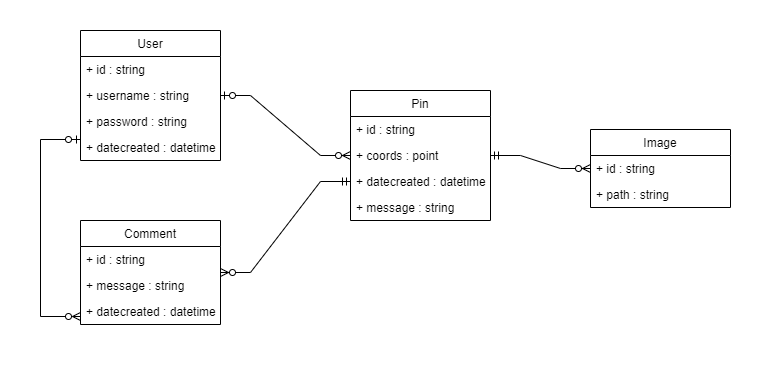

The diagram above was exported from draw.io. Its source (the exported page's mxGraphModel, read from the mxfile embedded in the PNG):
<mxGraphModel dx="725" dy="475" grid="1" gridSize="10" guides="1" tooltips="1" connect="1" arrows="1" fold="1" page="1" pageScale="1" pageWidth="850" pageHeight="1100" math="0" shadow="0">
  <root>
    <mxCell id="0" />
    <mxCell id="1" parent="0" />
    <mxCell id="31" value="" style="rounded=0;whiteSpace=wrap;html=1;strokeColor=none;" parent="1" vertex="1">
      <mxGeometry x="40" y="50" width="770" height="370" as="geometry" />
    </mxCell>
    <mxCell id="2" value="User" style="swimlane;fontStyle=0;childLayout=stackLayout;horizontal=1;startSize=26;horizontalStack=0;resizeParent=1;resizeParentMax=0;resizeLast=0;collapsible=1;marginBottom=0;" parent="1" vertex="1">
      <mxGeometry x="120" y="80" width="140" height="130" as="geometry" />
    </mxCell>
    <mxCell id="3" value="+ id : string" style="text;strokeColor=none;fillColor=none;align=left;verticalAlign=top;spacingLeft=4;spacingRight=4;overflow=hidden;rotatable=0;points=[[0,0.5],[1,0.5]];portConstraint=eastwest;" parent="2" vertex="1">
      <mxGeometry y="26" width="140" height="26" as="geometry" />
    </mxCell>
    <mxCell id="4" value="+ username : string" style="text;strokeColor=none;fillColor=none;align=left;verticalAlign=top;spacingLeft=4;spacingRight=4;overflow=hidden;rotatable=0;points=[[0,0.5],[1,0.5]];portConstraint=eastwest;" parent="2" vertex="1">
      <mxGeometry y="52" width="140" height="26" as="geometry" />
    </mxCell>
    <mxCell id="5" value="+ password : string" style="text;strokeColor=none;fillColor=none;align=left;verticalAlign=top;spacingLeft=4;spacingRight=4;overflow=hidden;rotatable=0;points=[[0,0.5],[1,0.5]];portConstraint=eastwest;" parent="2" vertex="1">
      <mxGeometry y="78" width="140" height="26" as="geometry" />
    </mxCell>
    <mxCell id="6" value="+ datecreated : datetime" style="text;strokeColor=none;fillColor=none;align=left;verticalAlign=top;spacingLeft=4;spacingRight=4;overflow=hidden;rotatable=0;points=[[0,0.5],[1,0.5]];portConstraint=eastwest;" parent="2" vertex="1">
      <mxGeometry y="104" width="140" height="26" as="geometry" />
    </mxCell>
    <mxCell id="7" value="Pin" style="swimlane;fontStyle=0;childLayout=stackLayout;horizontal=1;startSize=26;horizontalStack=0;resizeParent=1;resizeParentMax=0;resizeLast=0;collapsible=1;marginBottom=0;" parent="1" vertex="1">
      <mxGeometry x="390" y="140" width="140" height="130" as="geometry" />
    </mxCell>
    <mxCell id="8" value="+ id : string" style="text;strokeColor=none;fillColor=none;align=left;verticalAlign=top;spacingLeft=4;spacingRight=4;overflow=hidden;rotatable=0;points=[[0,0.5],[1,0.5]];portConstraint=eastwest;" parent="7" vertex="1">
      <mxGeometry y="26" width="140" height="26" as="geometry" />
    </mxCell>
    <mxCell id="10" value="+ coords : point" style="text;strokeColor=none;fillColor=none;align=left;verticalAlign=top;spacingLeft=4;spacingRight=4;overflow=hidden;rotatable=0;points=[[0,0.5],[1,0.5]];portConstraint=eastwest;" parent="7" vertex="1">
      <mxGeometry y="52" width="140" height="26" as="geometry" />
    </mxCell>
    <mxCell id="11" value="+ datecreated : datetime" style="text;strokeColor=none;fillColor=none;align=left;verticalAlign=top;spacingLeft=4;spacingRight=4;overflow=hidden;rotatable=0;points=[[0,0.5],[1,0.5]];portConstraint=eastwest;" parent="7" vertex="1">
      <mxGeometry y="78" width="140" height="26" as="geometry" />
    </mxCell>
    <mxCell id="12" value="+ message : string" style="text;strokeColor=none;fillColor=none;align=left;verticalAlign=top;spacingLeft=4;spacingRight=4;overflow=hidden;rotatable=0;points=[[0,0.5],[1,0.5]];portConstraint=eastwest;" parent="7" vertex="1">
      <mxGeometry y="104" width="140" height="26" as="geometry" />
    </mxCell>
    <mxCell id="13" value="" style="edgeStyle=entityRelationEdgeStyle;fontSize=12;html=1;endArrow=ERzeroToMany;startArrow=ERzeroToOne;rounded=0;startFill=0;" parent="1" source="2" target="7" edge="1">
      <mxGeometry width="100" height="100" relative="1" as="geometry">
        <mxPoint x="240" y="380" as="sourcePoint" />
        <mxPoint x="340" y="280" as="targetPoint" />
      </mxGeometry>
    </mxCell>
    <mxCell id="14" value="Image" style="swimlane;fontStyle=0;childLayout=stackLayout;horizontal=1;startSize=26;horizontalStack=0;resizeParent=1;resizeParentMax=0;resizeLast=0;collapsible=1;marginBottom=0;" parent="1" vertex="1">
      <mxGeometry x="630" y="179" width="140" height="78" as="geometry" />
    </mxCell>
    <mxCell id="15" value="+ id : string" style="text;strokeColor=none;fillColor=none;align=left;verticalAlign=top;spacingLeft=4;spacingRight=4;overflow=hidden;rotatable=0;points=[[0,0.5],[1,0.5]];portConstraint=eastwest;" parent="14" vertex="1">
      <mxGeometry y="26" width="140" height="26" as="geometry" />
    </mxCell>
    <mxCell id="16" value="+ path : string" style="text;strokeColor=none;fillColor=none;align=left;verticalAlign=top;spacingLeft=4;spacingRight=4;overflow=hidden;rotatable=0;points=[[0,0.5],[1,0.5]];portConstraint=eastwest;" parent="14" vertex="1">
      <mxGeometry y="52" width="140" height="26" as="geometry" />
    </mxCell>
    <mxCell id="17" value="" style="edgeStyle=entityRelationEdgeStyle;fontSize=12;html=1;endArrow=ERzeroToMany;startArrow=ERmandOne;rounded=0;" parent="1" source="7" target="14" edge="1">
      <mxGeometry width="100" height="100" relative="1" as="geometry">
        <mxPoint x="440" y="320" as="sourcePoint" />
        <mxPoint x="580" y="393" as="targetPoint" />
      </mxGeometry>
    </mxCell>
    <mxCell id="18" value="Comment" style="swimlane;fontStyle=0;childLayout=stackLayout;horizontal=1;startSize=26;horizontalStack=0;resizeParent=1;resizeParentMax=0;resizeLast=0;collapsible=1;marginBottom=0;" parent="1" vertex="1">
      <mxGeometry x="120" y="270" width="140" height="104" as="geometry" />
    </mxCell>
    <mxCell id="19" value="+ id : string" style="text;strokeColor=none;fillColor=none;align=left;verticalAlign=top;spacingLeft=4;spacingRight=4;overflow=hidden;rotatable=0;points=[[0,0.5],[1,0.5]];portConstraint=eastwest;" parent="18" vertex="1">
      <mxGeometry y="26" width="140" height="26" as="geometry" />
    </mxCell>
    <mxCell id="20" value="+ message : string" style="text;strokeColor=none;fillColor=none;align=left;verticalAlign=top;spacingLeft=4;spacingRight=4;overflow=hidden;rotatable=0;points=[[0,0.5],[1,0.5]];portConstraint=eastwest;" parent="18" vertex="1">
      <mxGeometry y="52" width="140" height="26" as="geometry" />
    </mxCell>
    <mxCell id="22" value="+ datecreated : datetime" style="text;strokeColor=none;fillColor=none;align=left;verticalAlign=top;spacingLeft=4;spacingRight=4;overflow=hidden;rotatable=0;points=[[0,0.5],[1,0.5]];portConstraint=eastwest;" parent="18" vertex="1">
      <mxGeometry y="78" width="140" height="26" as="geometry" />
    </mxCell>
    <mxCell id="28" value="" style="edgeStyle=entityRelationEdgeStyle;fontSize=12;html=1;endArrow=ERzeroToMany;startArrow=ERmandOne;rounded=0;exitX=0;exitY=0.5;exitDx=0;exitDy=0;" parent="1" source="11" target="18" edge="1">
      <mxGeometry width="100" height="100" relative="1" as="geometry">
        <mxPoint x="280" y="330" as="sourcePoint" />
        <mxPoint x="370" y="390" as="targetPoint" />
      </mxGeometry>
    </mxCell>
    <mxCell id="29" value="" style="edgeStyle=elbowEdgeStyle;fontSize=12;html=1;endArrow=ERzeroToOne;startArrow=ERzeroToMany;rounded=0;endFill=0;startFill=0;" parent="1" edge="1">
      <mxGeometry width="100" height="100" relative="1" as="geometry">
        <mxPoint x="120" y="366" as="sourcePoint" />
        <mxPoint x="120" y="189" as="targetPoint" />
        <Array as="points">
          <mxPoint x="80" y="284" />
        </Array>
      </mxGeometry>
    </mxCell>
  </root>
</mxGraphModel>